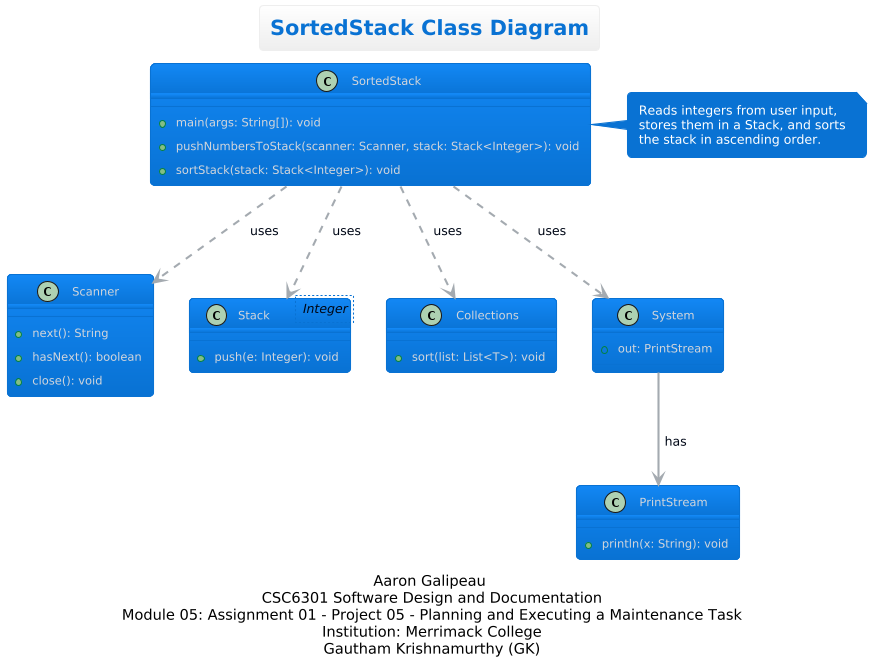

The diagram above was rendered by PlantUML. Its source (embedded in the PNG):
@startuml
!theme cloudscape-design
title SortedStack Class Diagram
caption Aaron Galipeau\n CSC6301 Software Design and Documentation\n Module 05: Assignment 01 - Project 05 - Planning and Executing a Maintenance Task\n Institution: Merrimack College\n Gautham Krishnamurthy (GK)
skinparam BorderPadding 30

class SortedStack {
    +main(args: String[]): void
    +pushNumbersToStack(scanner: Scanner, stack: Stack<Integer>): void
    +sortStack(stack: Stack<Integer>): void
}
class Scanner {
    +next(): String
    +hasNext(): boolean
    +close(): void
}
class Stack<Integer> {
    +push(e: Integer): void
}
class Collections {
    +sort(list: List<T>): void
}
class System {
    +out: PrintStream
}
class PrintStream {
    +println(x: String): void
}

SortedStack ..> Scanner : uses
SortedStack ..> Stack : uses
SortedStack ..> Collections : uses
SortedStack ..> System : uses
System --> PrintStream : has

note right of SortedStack
Reads integers from user input,
stores them in a Stack, and sorts
the stack in ascending order.
end note
@enduml